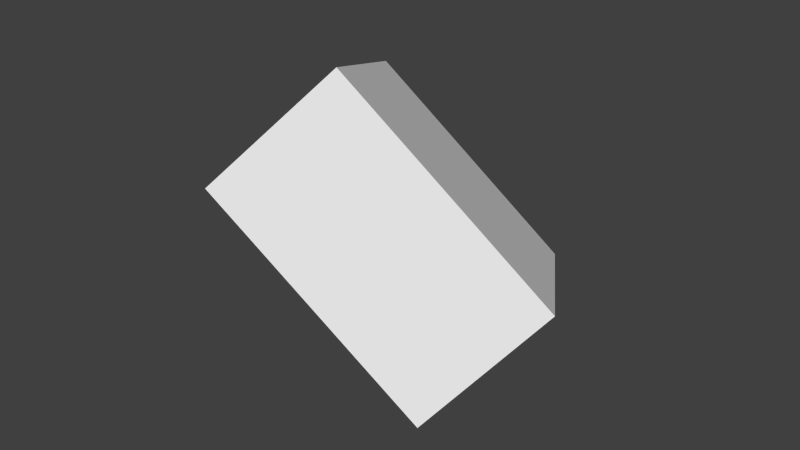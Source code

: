 # Source: cyber_item.blend  (saved by Blender 2.76.0; exported with 4.5.12 LTS)
import bpy
from mathutils import Matrix  # noqa: F401  (used for matrix-valued properties, if any)

bpy.ops.wm.read_factory_settings(use_empty=True)
scene = bpy.context.scene
scene.name = 'Scene'

# ---- collections
col_collection_1 = bpy.data.collections.new('Collection 1'); scene.collection.children.link(col_collection_1)

# ---- world
world_world = bpy.data.worlds.new('World'); scene.world = world_world
world_world.color = (0.05088, 0.05088, 0.05088)
world_world.use_sun_shadow = False
world_world.sun_shadow_jitter_overblur = 0.0
world_world.cycles.sampling_method = 'MANUAL'
world_world.cycles.sample_map_resolution = 256

# ---- meshes
me_cube = bpy.data.meshes.new('Cube')
me_cube.from_pydata([(-0.595, 0.1277, 0.003936), (-0.1949, -0.5223, 0.2439), (-0.3702, 0.3766, 0.3033), (0.02984, -0.2734, 0.5433), (-0.02924, 0.2741, -0.5425), (0.3708, -0.3759, -0.3026), (0.1955, 0.523, -0.2431), (0.5956, -0.127, -0.003141)], [], [(1, 3, 2), (3, 7, 6), (7, 5, 4), (5, 1, 0), (6, 4, 0), (7, 3, 1), (0, 1, 2), (2, 3, 6), (6, 7, 4), (4, 5, 0), (2, 6, 0), (5, 7, 1)])
me_cube.use_remesh_preserve_volume = False
me_cube.use_remesh_preserve_attributes = False
me_cube.use_mirror_vertex_groups = False
me_cube.update()

# ---- objects
ob_data = bpy.data.objects.new('data', me_cube)

# ---- transforms, parenting, visibility, modifiers, constraints
ob_data.location = (0.0, 0.0, 0.0)
ob_data.lineart.crease_threshold = 0.0

# ---- collection membership
col_collection_1.objects.link(ob_data)

# ---- scene / render settings (as saved in the file)
scene.frame_start = 1; scene.frame_end = 260; scene.frame_set(1)
scene.render.engine = 'BLENDER_EEVEE_NEXT'
scene.render.resolution_percentage = 50
scene.render.dither_intensity = 0.0
scene.cycles.use_denoising = False
scene.cycles.samples = 10
scene.cycles.sampling_pattern = 'TABULATED_SOBOL'
scene.cycles.light_sampling_threshold = 0.0
scene.cycles.use_adaptive_sampling = False
scene.cycles.use_light_tree = False
scene.cycles.blur_glossy = 0.0
scene.cycles.pixel_filter_type = 'GAUSSIAN'
scene.cycles.sample_clamp_indirect = 0.0
scene.view_settings.view_transform = 'Standard'
bpy.context.view_layer.update()

# ---- added for rendering (the .blend has no active camera and no usable light): camera, sun
cam_auto = bpy.data.cameras.new('AutoCamera')
cam_auto.lens = 50.0
cam_auto.sensor_width = 36.0
cam_auto.clip_end = 1000.0
ob_auto_camera = bpy.data.objects.new('AutoCamera', cam_auto)
scene.collection.objects.link(ob_auto_camera)
ob_auto_camera.location = (1.77744, -2.13224, 1.42211)
ob_auto_camera.rotation_euler = (1.09748, -7.21219e-08, 0.694738)
scene.camera = ob_auto_camera
light_auto_sun = bpy.data.lights.new('AutoSun', 'SUN')
light_auto_sun.energy = 3.0
light_auto_sun.angle = 0.0523599
ob_auto_sun = bpy.data.objects.new('AutoSun', light_auto_sun)
scene.collection.objects.link(ob_auto_sun)
ob_auto_sun.rotation_euler = (0.872665, 0.174533, 0.523599)
bpy.context.view_layer.update()
